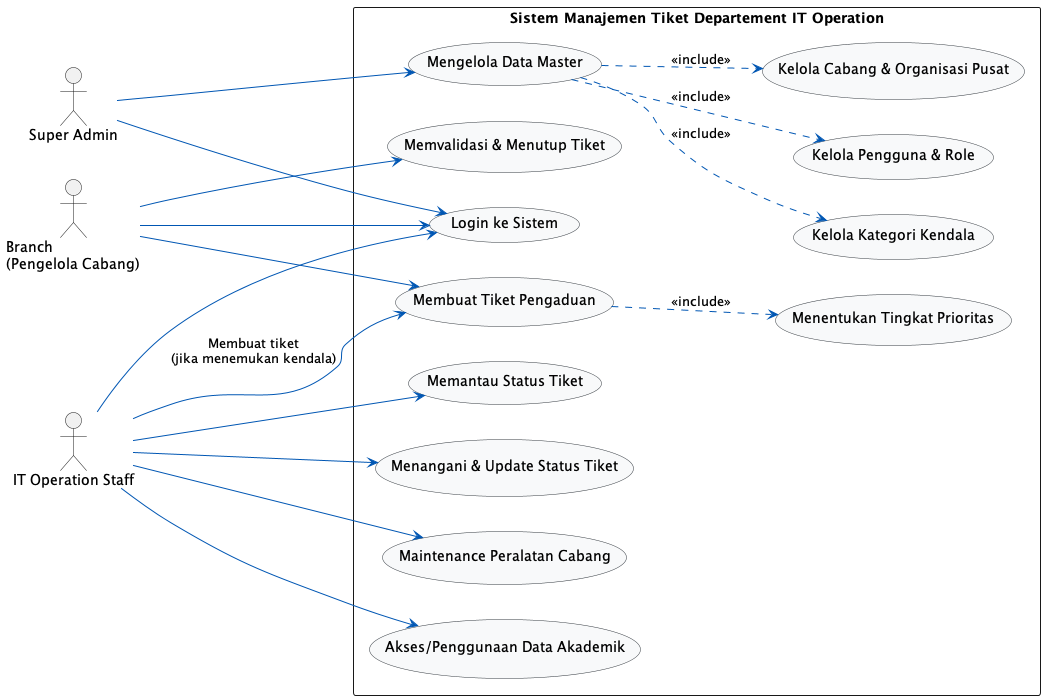

The diagram above was rendered by PlantUML. Its source (embedded in the PNG):
@startuml
left to right direction
skinparam packageStyle rectangle
skinparam usecase {
  BackgroundColor #F8F9FA
  BorderColor #343A40
  ArrowColor #0056B3
}

actor "Super Admin" as admin
actor "Branch\n(Pengelola Cabang)" as branch
actor "IT Operation Staff" as it_ops

rectangle "Sistem Manajemen Tiket Departement IT Operation" {
  
  ' Fungsionalitas Umum
  usecase "Login ke Sistem" as UC_Login
  
  ' Fungsionalitas Super Admin
  usecase "Mengelola Data Master" as UC_Master
  usecase "Kelola Pengguna & Role" as UC_UserRole
  usecase "Kelola Cabang & Organisasi Pusat" as UC_BranchOrg
  usecase "Kelola Kategori Kendala" as UC_Category
  
  ' Fungsionalitas Branch
  usecase "Membuat Tiket Pengaduan" as UC_CreateTicket
  usecase "Menentukan Tingkat Prioritas" as UC_SetPriority
  usecase "Memvalidasi & Menutup Tiket" as UC_CloseTicket
  
  ' Fungsionalitas IT Operation Staff
  usecase "Memantau Status Tiket" as UC_MonitorTicket
  usecase "Menangani & Update Status Tiket" as UC_ResolveTicket
  usecase "Maintenance Peralatan Cabang" as UC_Maintenance
  usecase "Akses/Penggunaan Data Akademik" as UC_AcademicData
}

' --- Relasi Aktor dengan Use Case ---

' Semua aktor harus login
admin --> UC_Login
branch --> UC_Login
it_ops --> UC_Login

' Relasi Super Admin
admin --> UC_Master
UC_Master ..> UC_UserRole : <<include>>
UC_Master ..> UC_BranchOrg : <<include>>
UC_Master ..> UC_Category : <<include>>

' Relasi Branch
branch --> UC_CreateTicket
UC_CreateTicket ..> UC_SetPriority : <<include>>
branch --> UC_CloseTicket

' Relasi IT Operation Staff
it_ops --> UC_CreateTicket : Membuat tiket\n(jika menemukan kendala)
it_ops --> UC_MonitorTicket
it_ops --> UC_ResolveTicket
it_ops --> UC_Maintenance
it_ops --> UC_AcademicData

@enduml